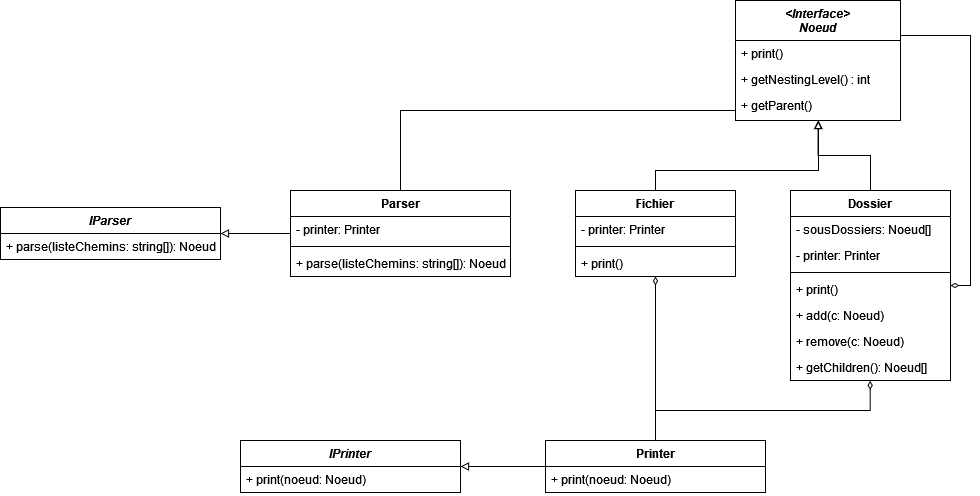

The diagram above was exported from draw.io. Its source (the exported page's mxGraphModel, read from the mxfile embedded in the PNG):
<mxGraphModel dx="2301" dy="741" grid="1" gridSize="10" guides="1" tooltips="1" connect="1" arrows="1" fold="1" page="1" pageScale="1" pageWidth="827" pageHeight="1169" math="0" shadow="0">
  <root>
    <mxCell id="WIyWlLk6GJQsqaUBKTNV-0" />
    <mxCell id="WIyWlLk6GJQsqaUBKTNV-1" parent="WIyWlLk6GJQsqaUBKTNV-0" />
    <mxCell id="v9h82d6cR8l4cpTGNojo-15" style="edgeStyle=orthogonalEdgeStyle;rounded=0;orthogonalLoop=1;jettySize=auto;html=1;startArrow=none;startFill=0;endArrow=none;endFill=0;" parent="WIyWlLk6GJQsqaUBKTNV-1" source="zkfFHV4jXpPFQw0GAbJ--17" target="UtxKpm2klS9Xt0jEI36m-55" edge="1">
      <mxGeometry relative="1" as="geometry">
        <Array as="points">
          <mxPoint x="-30" y="330" />
        </Array>
      </mxGeometry>
    </mxCell>
    <mxCell id="zkfFHV4jXpPFQw0GAbJ--17" value="&lt;Interface&gt;&#10;Noeud" style="swimlane;fontStyle=3;align=center;verticalAlign=top;childLayout=stackLayout;horizontal=1;startSize=40;horizontalStack=0;resizeParent=1;resizeLast=0;collapsible=1;marginBottom=0;rounded=0;shadow=0;strokeWidth=1;" parent="WIyWlLk6GJQsqaUBKTNV-1" vertex="1">
      <mxGeometry x="305" y="220" width="165" height="120" as="geometry">
        <mxRectangle x="550" y="140" width="160" height="26" as="alternateBounds" />
      </mxGeometry>
    </mxCell>
    <mxCell id="zkfFHV4jXpPFQw0GAbJ--18" value="+ print()" style="text;align=left;verticalAlign=top;spacingLeft=4;spacingRight=4;overflow=hidden;rotatable=0;points=[[0,0.5],[1,0.5]];portConstraint=eastwest;" parent="zkfFHV4jXpPFQw0GAbJ--17" vertex="1">
      <mxGeometry y="40" width="165" height="26" as="geometry" />
    </mxCell>
    <mxCell id="csdMLUlLNoHq_E04H-8F-0" value="+ getNestingLevel() : int&#10;" style="text;align=left;verticalAlign=top;spacingLeft=4;spacingRight=4;overflow=hidden;rotatable=0;points=[[0,0.5],[1,0.5]];portConstraint=eastwest;" parent="zkfFHV4jXpPFQw0GAbJ--17" vertex="1">
      <mxGeometry y="66" width="165" height="26" as="geometry" />
    </mxCell>
    <mxCell id="UtxKpm2klS9Xt0jEI36m-54" value="+ getParent()" style="text;align=left;verticalAlign=top;spacingLeft=4;spacingRight=4;overflow=hidden;rotatable=0;points=[[0,0.5],[1,0.5]];portConstraint=eastwest;" parent="zkfFHV4jXpPFQw0GAbJ--17" vertex="1">
      <mxGeometry y="92" width="165" height="26" as="geometry" />
    </mxCell>
    <mxCell id="UtxKpm2klS9Xt0jEI36m-23" style="edgeStyle=orthogonalEdgeStyle;rounded=0;orthogonalLoop=1;jettySize=auto;html=1;startArrow=diamondThin;startFill=0;endArrow=none;endFill=0;" parent="WIyWlLk6GJQsqaUBKTNV-1" source="UtxKpm2klS9Xt0jEI36m-15" target="zkfFHV4jXpPFQw0GAbJ--17" edge="1">
      <mxGeometry relative="1" as="geometry">
        <Array as="points">
          <mxPoint x="540" y="255" />
        </Array>
      </mxGeometry>
    </mxCell>
    <mxCell id="UtxKpm2klS9Xt0jEI36m-49" style="edgeStyle=orthogonalEdgeStyle;rounded=0;orthogonalLoop=1;jettySize=auto;html=1;startArrow=none;startFill=0;endArrow=block;endFill=0;" parent="WIyWlLk6GJQsqaUBKTNV-1" source="UtxKpm2klS9Xt0jEI36m-15" target="zkfFHV4jXpPFQw0GAbJ--17" edge="1">
      <mxGeometry relative="1" as="geometry" />
    </mxCell>
    <mxCell id="UtxKpm2klS9Xt0jEI36m-15" value="Dossier" style="swimlane;fontStyle=1;align=center;verticalAlign=top;childLayout=stackLayout;horizontal=1;startSize=26;horizontalStack=0;resizeParent=1;resizeParentMax=0;resizeLast=0;collapsible=1;marginBottom=0;" parent="WIyWlLk6GJQsqaUBKTNV-1" vertex="1">
      <mxGeometry x="360" y="410" width="160" height="190" as="geometry" />
    </mxCell>
    <mxCell id="UtxKpm2klS9Xt0jEI36m-16" value="- sousDossiers: Noeud[]" style="text;strokeColor=none;fillColor=none;align=left;verticalAlign=top;spacingLeft=4;spacingRight=4;overflow=hidden;rotatable=0;points=[[0,0.5],[1,0.5]];portConstraint=eastwest;" parent="UtxKpm2klS9Xt0jEI36m-15" vertex="1">
      <mxGeometry y="26" width="160" height="26" as="geometry" />
    </mxCell>
    <mxCell id="UtxKpm2klS9Xt0jEI36m-63" value="- printer: Printer" style="text;strokeColor=none;fillColor=none;align=left;verticalAlign=top;spacingLeft=4;spacingRight=4;overflow=hidden;rotatable=0;points=[[0,0.5],[1,0.5]];portConstraint=eastwest;" parent="UtxKpm2klS9Xt0jEI36m-15" vertex="1">
      <mxGeometry y="52" width="160" height="26" as="geometry" />
    </mxCell>
    <mxCell id="UtxKpm2klS9Xt0jEI36m-17" value="" style="line;strokeWidth=1;fillColor=none;align=left;verticalAlign=middle;spacingTop=-1;spacingLeft=3;spacingRight=3;rotatable=0;labelPosition=right;points=[];portConstraint=eastwest;strokeColor=inherit;" parent="UtxKpm2klS9Xt0jEI36m-15" vertex="1">
      <mxGeometry y="78" width="160" height="8" as="geometry" />
    </mxCell>
    <mxCell id="UtxKpm2klS9Xt0jEI36m-48" value="+ print()" style="text;strokeColor=none;fillColor=none;align=left;verticalAlign=top;spacingLeft=4;spacingRight=4;overflow=hidden;rotatable=0;points=[[0,0.5],[1,0.5]];portConstraint=eastwest;" parent="UtxKpm2klS9Xt0jEI36m-15" vertex="1">
      <mxGeometry y="86" width="160" height="26" as="geometry" />
    </mxCell>
    <mxCell id="UtxKpm2klS9Xt0jEI36m-18" value="+ add(c: Noeud)" style="text;strokeColor=none;fillColor=none;align=left;verticalAlign=top;spacingLeft=4;spacingRight=4;overflow=hidden;rotatable=0;points=[[0,0.5],[1,0.5]];portConstraint=eastwest;" parent="UtxKpm2klS9Xt0jEI36m-15" vertex="1">
      <mxGeometry y="112" width="160" height="26" as="geometry" />
    </mxCell>
    <mxCell id="UtxKpm2klS9Xt0jEI36m-19" value="+ remove(c: Noeud)" style="text;strokeColor=none;fillColor=none;align=left;verticalAlign=top;spacingLeft=4;spacingRight=4;overflow=hidden;rotatable=0;points=[[0,0.5],[1,0.5]];portConstraint=eastwest;" parent="UtxKpm2klS9Xt0jEI36m-15" vertex="1">
      <mxGeometry y="138" width="160" height="26" as="geometry" />
    </mxCell>
    <mxCell id="UtxKpm2klS9Xt0jEI36m-20" value="+ getChildren(): Noeud[]" style="text;strokeColor=none;fillColor=none;align=left;verticalAlign=top;spacingLeft=4;spacingRight=4;overflow=hidden;rotatable=0;points=[[0,0.5],[1,0.5]];portConstraint=eastwest;" parent="UtxKpm2klS9Xt0jEI36m-15" vertex="1">
      <mxGeometry y="164" width="160" height="26" as="geometry" />
    </mxCell>
    <mxCell id="UtxKpm2klS9Xt0jEI36m-50" style="edgeStyle=orthogonalEdgeStyle;rounded=0;orthogonalLoop=1;jettySize=auto;html=1;startArrow=none;startFill=0;endArrow=block;endFill=0;" parent="WIyWlLk6GJQsqaUBKTNV-1" source="UtxKpm2klS9Xt0jEI36m-28" target="zkfFHV4jXpPFQw0GAbJ--17" edge="1">
      <mxGeometry relative="1" as="geometry">
        <Array as="points">
          <mxPoint x="225" y="390" />
          <mxPoint x="388" y="390" />
        </Array>
      </mxGeometry>
    </mxCell>
    <mxCell id="UtxKpm2klS9Xt0jEI36m-28" value="Fichier" style="swimlane;fontStyle=1;align=center;verticalAlign=top;childLayout=stackLayout;horizontal=1;startSize=26;horizontalStack=0;resizeParent=1;resizeParentMax=0;resizeLast=0;collapsible=1;marginBottom=0;" parent="WIyWlLk6GJQsqaUBKTNV-1" vertex="1">
      <mxGeometry x="145" y="410" width="160" height="86" as="geometry" />
    </mxCell>
    <mxCell id="UtxKpm2klS9Xt0jEI36m-62" value="- printer: Printer" style="text;strokeColor=none;fillColor=none;align=left;verticalAlign=top;spacingLeft=4;spacingRight=4;overflow=hidden;rotatable=0;points=[[0,0.5],[1,0.5]];portConstraint=eastwest;" parent="UtxKpm2klS9Xt0jEI36m-28" vertex="1">
      <mxGeometry y="26" width="160" height="26" as="geometry" />
    </mxCell>
    <mxCell id="UtxKpm2klS9Xt0jEI36m-61" value="" style="line;strokeWidth=1;fillColor=none;align=left;verticalAlign=middle;spacingTop=-1;spacingLeft=3;spacingRight=3;rotatable=0;labelPosition=right;points=[];portConstraint=eastwest;strokeColor=inherit;" parent="UtxKpm2klS9Xt0jEI36m-28" vertex="1">
      <mxGeometry y="52" width="160" height="8" as="geometry" />
    </mxCell>
    <mxCell id="UtxKpm2klS9Xt0jEI36m-29" value="+ print()" style="text;strokeColor=none;fillColor=none;align=left;verticalAlign=top;spacingLeft=4;spacingRight=4;overflow=hidden;rotatable=0;points=[[0,0.5],[1,0.5]];portConstraint=eastwest;" parent="UtxKpm2klS9Xt0jEI36m-28" vertex="1">
      <mxGeometry y="60" width="160" height="26" as="geometry" />
    </mxCell>
    <mxCell id="UtxKpm2klS9Xt0jEI36m-55" value="Parser" style="swimlane;fontStyle=1;align=center;verticalAlign=top;childLayout=stackLayout;horizontal=1;startSize=26;horizontalStack=0;resizeParent=1;resizeParentMax=0;resizeLast=0;collapsible=1;marginBottom=0;" parent="WIyWlLk6GJQsqaUBKTNV-1" vertex="1">
      <mxGeometry x="-140" y="410" width="220" height="86" as="geometry" />
    </mxCell>
    <mxCell id="UtxKpm2klS9Xt0jEI36m-56" value="- printer: Printer" style="text;strokeColor=none;fillColor=none;align=left;verticalAlign=top;spacingLeft=4;spacingRight=4;overflow=hidden;rotatable=0;points=[[0,0.5],[1,0.5]];portConstraint=eastwest;" parent="UtxKpm2klS9Xt0jEI36m-55" vertex="1">
      <mxGeometry y="26" width="220" height="26" as="geometry" />
    </mxCell>
    <mxCell id="UtxKpm2klS9Xt0jEI36m-57" value="" style="line;strokeWidth=1;fillColor=none;align=left;verticalAlign=middle;spacingTop=-1;spacingLeft=3;spacingRight=3;rotatable=0;labelPosition=right;points=[];portConstraint=eastwest;strokeColor=inherit;" parent="UtxKpm2klS9Xt0jEI36m-55" vertex="1">
      <mxGeometry y="52" width="220" height="8" as="geometry" />
    </mxCell>
    <mxCell id="UtxKpm2klS9Xt0jEI36m-58" value="+ parse(listeChemins: string[]): Noeud&#10;" style="text;strokeColor=none;fillColor=none;align=left;verticalAlign=top;spacingLeft=4;spacingRight=4;overflow=hidden;rotatable=0;points=[[0,0.5],[1,0.5]];portConstraint=eastwest;" parent="UtxKpm2klS9Xt0jEI36m-55" vertex="1">
      <mxGeometry y="60" width="220" height="26" as="geometry" />
    </mxCell>
    <mxCell id="v9h82d6cR8l4cpTGNojo-0" style="edgeStyle=orthogonalEdgeStyle;rounded=0;orthogonalLoop=1;jettySize=auto;html=1;startArrow=none;startFill=0;endArrow=diamondThin;endFill=0;" parent="WIyWlLk6GJQsqaUBKTNV-1" source="UtxKpm2klS9Xt0jEI36m-64" target="UtxKpm2klS9Xt0jEI36m-28" edge="1">
      <mxGeometry relative="1" as="geometry" />
    </mxCell>
    <mxCell id="v9h82d6cR8l4cpTGNojo-1" style="edgeStyle=orthogonalEdgeStyle;rounded=0;orthogonalLoop=1;jettySize=auto;html=1;startArrow=none;startFill=0;endArrow=diamondThin;endFill=0;entryX=0.498;entryY=1.013;entryDx=0;entryDy=0;entryPerimeter=0;" parent="WIyWlLk6GJQsqaUBKTNV-1" source="UtxKpm2klS9Xt0jEI36m-64" target="UtxKpm2klS9Xt0jEI36m-20" edge="1">
      <mxGeometry relative="1" as="geometry" />
    </mxCell>
    <mxCell id="UtxKpm2klS9Xt0jEI36m-64" value="Printer" style="swimlane;fontStyle=1;align=center;verticalAlign=top;childLayout=stackLayout;horizontal=1;startSize=26;horizontalStack=0;resizeParent=1;resizeParentMax=0;resizeLast=0;collapsible=1;marginBottom=0;" parent="WIyWlLk6GJQsqaUBKTNV-1" vertex="1">
      <mxGeometry x="115" y="660" width="220" height="52" as="geometry" />
    </mxCell>
    <mxCell id="UtxKpm2klS9Xt0jEI36m-67" value="+ print(noeud: Noeud)" style="text;strokeColor=none;fillColor=none;align=left;verticalAlign=top;spacingLeft=4;spacingRight=4;overflow=hidden;rotatable=0;points=[[0,0.5],[1,0.5]];portConstraint=eastwest;" parent="UtxKpm2klS9Xt0jEI36m-64" vertex="1">
      <mxGeometry y="26" width="220" height="26" as="geometry" />
    </mxCell>
    <mxCell id="v9h82d6cR8l4cpTGNojo-4" style="edgeStyle=orthogonalEdgeStyle;rounded=0;orthogonalLoop=1;jettySize=auto;html=1;startArrow=block;startFill=0;endArrow=none;endFill=0;" parent="WIyWlLk6GJQsqaUBKTNV-1" source="v9h82d6cR8l4cpTGNojo-2" target="UtxKpm2klS9Xt0jEI36m-64" edge="1">
      <mxGeometry relative="1" as="geometry" />
    </mxCell>
    <mxCell id="v9h82d6cR8l4cpTGNojo-2" value="IPrinter" style="swimlane;fontStyle=3;align=center;verticalAlign=top;childLayout=stackLayout;horizontal=1;startSize=26;horizontalStack=0;resizeParent=1;resizeParentMax=0;resizeLast=0;collapsible=1;marginBottom=0;" parent="WIyWlLk6GJQsqaUBKTNV-1" vertex="1">
      <mxGeometry x="-190" y="660" width="220" height="52" as="geometry" />
    </mxCell>
    <mxCell id="v9h82d6cR8l4cpTGNojo-3" value="+ print(noeud: Noeud)" style="text;strokeColor=none;fillColor=none;align=left;verticalAlign=top;spacingLeft=4;spacingRight=4;overflow=hidden;rotatable=0;points=[[0,0.5],[1,0.5]];portConstraint=eastwest;" parent="v9h82d6cR8l4cpTGNojo-2" vertex="1">
      <mxGeometry y="26" width="220" height="26" as="geometry" />
    </mxCell>
    <mxCell id="v9h82d6cR8l4cpTGNojo-14" style="edgeStyle=orthogonalEdgeStyle;rounded=0;orthogonalLoop=1;jettySize=auto;html=1;startArrow=block;startFill=0;endArrow=none;endFill=0;" parent="WIyWlLk6GJQsqaUBKTNV-1" source="v9h82d6cR8l4cpTGNojo-5" target="UtxKpm2klS9Xt0jEI36m-55" edge="1">
      <mxGeometry relative="1" as="geometry" />
    </mxCell>
    <mxCell id="v9h82d6cR8l4cpTGNojo-5" value="IParser" style="swimlane;fontStyle=3;align=center;verticalAlign=top;childLayout=stackLayout;horizontal=1;startSize=26;horizontalStack=0;resizeParent=1;resizeParentMax=0;resizeLast=0;collapsible=1;marginBottom=0;" parent="WIyWlLk6GJQsqaUBKTNV-1" vertex="1">
      <mxGeometry x="-430" y="427" width="220" height="52" as="geometry" />
    </mxCell>
    <mxCell id="v9h82d6cR8l4cpTGNojo-8" value="+ parse(listeChemins: string[]): Noeud&#10;" style="text;strokeColor=none;fillColor=none;align=left;verticalAlign=top;spacingLeft=4;spacingRight=4;overflow=hidden;rotatable=0;points=[[0,0.5],[1,0.5]];portConstraint=eastwest;" parent="v9h82d6cR8l4cpTGNojo-5" vertex="1">
      <mxGeometry y="26" width="220" height="26" as="geometry" />
    </mxCell>
  </root>
</mxGraphModel>